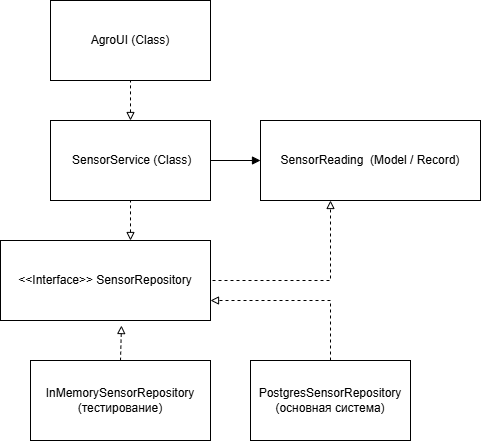

The diagram above was exported from draw.io. Its source (the exported page's mxGraphModel, read from the mxfile embedded in the PNG):
<mxGraphModel dx="1414" dy="785" grid="1" gridSize="10" guides="1" tooltips="1" connect="1" arrows="1" fold="1" page="1" pageScale="1" pageWidth="827" pageHeight="1169" math="0" shadow="0">
  <root>
    <mxCell id="0" />
    <mxCell id="1" parent="0" />
    <mxCell id="AtluDzQAFFIDg3cOQrso-1" parent="1" style="rounded=0;whiteSpace=wrap;html=1;" value="&amp;nbsp;SensorService (Class)" vertex="1">
      <mxGeometry height="80" width="160" x="120" y="320" as="geometry" />
    </mxCell>
    <mxCell id="WHZ5ahE0jCFIYjYN8ddH-7" edge="1" parent="1" style="edgeStyle=orthogonalEdgeStyle;rounded=0;orthogonalLoop=1;jettySize=auto;html=1;entryX=0.5;entryY=1;entryDx=0;entryDy=0;defaultLabelBackgroundColor=page;labelPadding=0 4;dashed=1;endArrow=block;endFill=0;">
      <mxGeometry relative="1" as="geometry">
        <mxPoint x="270" y="480" as="sourcePoint" />
        <mxPoint x="400" y="400" as="targetPoint" />
      </mxGeometry>
    </mxCell>
    <mxCell id="AtluDzQAFFIDg3cOQrso-2" parent="1" style="rounded=0;whiteSpace=wrap;html=1;" value="   &amp;lt;&amp;lt;Interface&amp;gt;&amp;gt; SensorRepository" vertex="1">
      <mxGeometry height="80" width="210" x="70" y="440" as="geometry" />
    </mxCell>
    <mxCell id="AtluDzQAFFIDg3cOQrso-3" parent="1" style="rounded=0;whiteSpace=wrap;html=1;" value="InMemorySensorRepository&lt;div&gt;(тестирование)&lt;/div&gt;" vertex="1">
      <mxGeometry height="80" width="180" x="100" y="560" as="geometry" />
    </mxCell>
    <mxCell id="AtluDzQAFFIDg3cOQrso-4" parent="1" style="rounded=0;whiteSpace=wrap;html=1;" value="AgroUI (Class)" vertex="1">
      <mxGeometry height="80" width="160" x="120" y="200" as="geometry" />
    </mxCell>
    <mxCell id="AtluDzQAFFIDg3cOQrso-10" edge="1" parent="1" source="AtluDzQAFFIDg3cOQrso-1" style="endArrow=none;html=1;rounded=0;defaultLabelBackgroundColor=page;labelPadding=0 4;entryX=0.5;entryY=1;entryDx=0;entryDy=0;exitX=0.5;exitY=0;exitDx=0;exitDy=0;endFill=0;startArrow=block;startFill=0;dashed=1;" target="AtluDzQAFFIDg3cOQrso-4" value="">
      <mxGeometry height="50" relative="1" width="50" as="geometry">
        <mxPoint x="390" y="430" as="sourcePoint" />
        <mxPoint x="440" y="380" as="targetPoint" />
      </mxGeometry>
    </mxCell>
    <mxCell id="AtluDzQAFFIDg3cOQrso-12" edge="1" parent="1" source="AtluDzQAFFIDg3cOQrso-2" style="endArrow=none;html=1;rounded=0;defaultLabelBackgroundColor=page;labelPadding=0 4;entryX=0.5;entryY=0;entryDx=0;entryDy=0;dashed=1;startArrow=block;startFill=0;endFill=0;exitX=0.576;exitY=1.063;exitDx=0;exitDy=0;exitPerimeter=0;" target="AtluDzQAFFIDg3cOQrso-3" value="">
      <mxGeometry height="50" relative="1" width="50" as="geometry">
        <mxPoint x="420" y="480" as="sourcePoint" />
        <mxPoint x="420" y="440" as="targetPoint" />
      </mxGeometry>
    </mxCell>
    <mxCell id="WHZ5ahE0jCFIYjYN8ddH-1" parent="1" style="rounded=0;whiteSpace=wrap;html=1;" value="PostgresSensorRepository&lt;div&gt;(основная система)&lt;/div&gt;" vertex="1">
      <mxGeometry height="80" width="160" x="320" y="560" as="geometry" />
    </mxCell>
    <mxCell id="WHZ5ahE0jCFIYjYN8ddH-2" parent="1" style="rounded=0;whiteSpace=wrap;html=1;" value="SensorReading&amp;nbsp; (Model / Record) " vertex="1">
      <mxGeometry height="80" width="220" x="330" y="320" as="geometry" />
    </mxCell>
    <mxCell id="WHZ5ahE0jCFIYjYN8ddH-3" edge="1" parent="1" source="WHZ5ahE0jCFIYjYN8ddH-2" style="endArrow=none;html=1;rounded=0;defaultLabelBackgroundColor=page;labelPadding=0 4;entryX=1;entryY=0.5;entryDx=0;entryDy=0;exitX=0;exitY=0.5;exitDx=0;exitDy=0;endFill=0;startArrow=block;startFill=1;" target="AtluDzQAFFIDg3cOQrso-1" value="">
      <mxGeometry height="50" relative="1" width="50" as="geometry">
        <mxPoint x="200" y="400" as="sourcePoint" />
        <mxPoint x="200" y="440" as="targetPoint" />
      </mxGeometry>
    </mxCell>
    <mxCell id="WHZ5ahE0jCFIYjYN8ddH-4" edge="1" parent="1" style="endArrow=none;html=1;rounded=0;defaultLabelBackgroundColor=page;labelPadding=0 4;entryX=0.5;entryY=1;entryDx=0;entryDy=0;exitX=0.5;exitY=0;exitDx=0;exitDy=0;endFill=0;startArrow=block;startFill=0;dashed=1;" value="">
      <mxGeometry height="50" relative="1" width="50" as="geometry">
        <mxPoint x="200" y="440" as="sourcePoint" />
        <mxPoint x="200" y="400" as="targetPoint" />
      </mxGeometry>
    </mxCell>
    <mxCell id="WHZ5ahE0jCFIYjYN8ddH-5" edge="1" parent="1" style="endArrow=block;html=1;rounded=0;defaultLabelBackgroundColor=page;labelPadding=0 4;exitX=0.5;exitY=0;exitDx=0;exitDy=0;endFill=0;startArrow=none;startFill=0;dashed=1;entryX=1;entryY=0.75;entryDx=0;entryDy=0;" target="AtluDzQAFFIDg3cOQrso-2" value="">
      <mxGeometry height="50" relative="1" width="50" as="geometry">
        <Array as="points">
          <mxPoint x="400" y="500" />
        </Array>
        <mxPoint x="400" y="560" as="sourcePoint" />
        <mxPoint x="290" y="490" as="targetPoint" />
      </mxGeometry>
    </mxCell>
  </root>
</mxGraphModel>